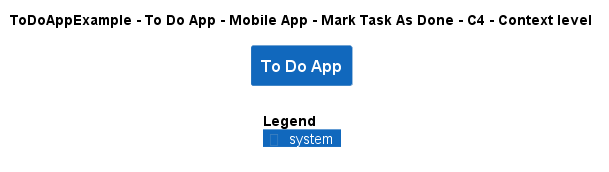

The diagram above was rendered by PlantUML. Its source (embedded in the PNG):
@startuml
!include ..\..\..\..\..\..\..\.c4s\C4_Context.puml

AddElementTag("c4interflow:lifecycle:new", $bgColor=green, $fontColor=#ffffff, $borderColor=green, $shadowing="False")
AddElementTag("c4interflow:lifecycle:changed", $bgColor=orange, $fontColor=#ffffff, $borderColor=orange, $shadowing="False")
AddElementTag("c4interflow:lifecycle:removed", $bgColor=red, $fontColor=#ffffff, $borderColor=red, $shadowing="False")

AddRelTag("c4interflow:lifecycle:new", $textColor=green, $lineColor=green)
AddRelTag("c4interflow:lifecycle:changed", $textColor=orange, $lineColor=orange)
AddRelTag("c4interflow:lifecycle:removed", $textColor=red, $lineColor=red)

SHOW_PERSON_PORTRAIT()
LAYOUT_TOP_DOWN()

skinparam linetype polyline

title ToDoAppExample - To Do App - Mobile App - Mark Task As Done - C4 - Context level

System(ToDoAppExample.SoftwareSystems.ToDoApp, "To Do App", "")



SHOW_LEGEND()
@enduml